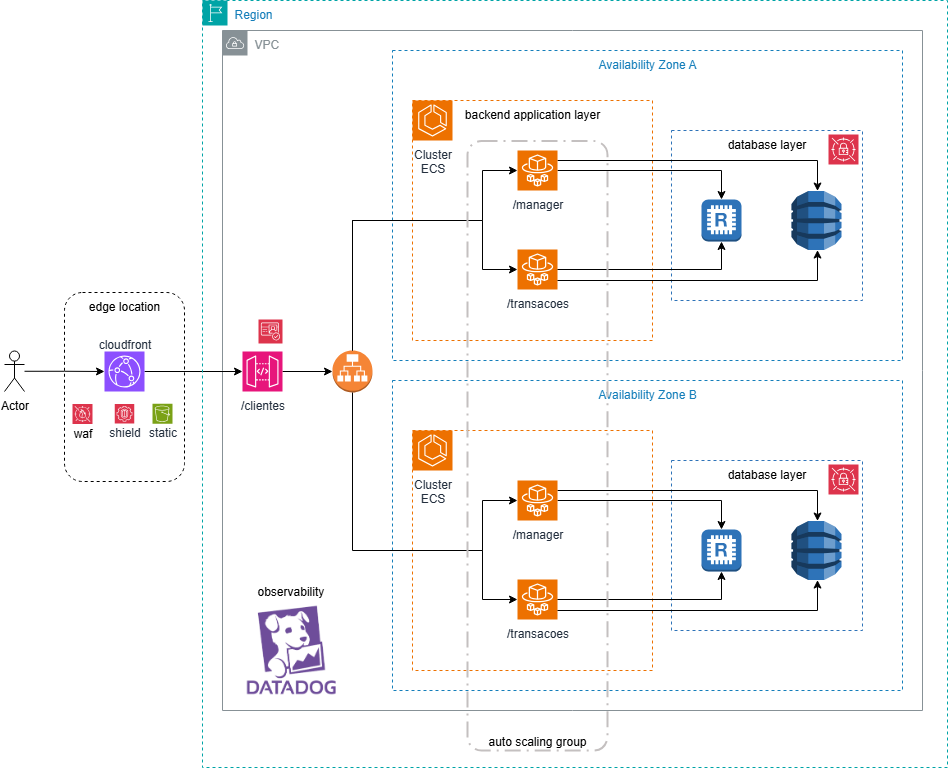

The diagram above was exported from draw.io. Its source (the exported page's mxGraphModel, read from the mxfile embedded in the PNG):
<mxGraphModel dx="1158" dy="586" grid="1" gridSize="10" guides="1" tooltips="1" connect="1" arrows="1" fold="1" page="1" pageScale="1" pageWidth="1169" pageHeight="827" math="0" shadow="0">
  <root>
    <mxCell id="0" />
    <mxCell id="1" parent="0" />
    <mxCell id="W-n6m_hm_fjVDvDdZ4MW-12" value="Availability Zone B" style="fillColor=none;strokeColor=#147EBA;dashed=1;verticalAlign=top;fontStyle=0;fontColor=#147EBA;whiteSpace=wrap;html=1;" vertex="1" parent="1">
      <mxGeometry x="530" y="400" width="510" height="310" as="geometry" />
    </mxCell>
    <mxCell id="W-n6m_hm_fjVDvDdZ4MW-11" value="VPC" style="sketch=0;outlineConnect=0;gradientColor=none;html=1;whiteSpace=wrap;fontSize=12;fontStyle=0;shape=mxgraph.aws4.group;grIcon=mxgraph.aws4.group_vpc;strokeColor=#879196;fillColor=none;verticalAlign=top;align=left;spacingLeft=30;fontColor=#879196;dashed=0;" vertex="1" parent="1">
      <mxGeometry x="360" y="50" width="700" height="680" as="geometry" />
    </mxCell>
    <mxCell id="W-n6m_hm_fjVDvDdZ4MW-1" value="Availability Zone A" style="fillColor=none;strokeColor=#147EBA;dashed=1;verticalAlign=top;fontStyle=0;fontColor=#147EBA;whiteSpace=wrap;html=1;" vertex="1" parent="1">
      <mxGeometry x="530" y="70" width="510" height="310" as="geometry" />
    </mxCell>
    <mxCell id="nCxtXe_t66TVR0SxT7wi-22" value="database layer" style="rounded=0;whiteSpace=wrap;html=1;strokeColor=light-dark(#2e73b8, #ededed);dashed=1;verticalAlign=top;" vertex="1" parent="1">
      <mxGeometry x="809" y="150" width="191" height="170" as="geometry" />
    </mxCell>
    <mxCell id="nCxtXe_t66TVR0SxT7wi-10" value="backend&amp;nbsp;&lt;span style=&quot;background-color: transparent; color: light-dark(rgb(0, 0, 0), rgb(255, 255, 255));&quot;&gt;application layer&lt;/span&gt;" style="rounded=0;whiteSpace=wrap;html=1;dashed=1;strokeWidth=1;strokeColor=light-dark(#ed7100, #ededed);verticalAlign=top;" vertex="1" parent="1">
      <mxGeometry x="550" y="120" width="240" height="240" as="geometry" />
    </mxCell>
    <mxCell id="fOQSjj362A8ZKZaXxjTY-2" value="edge location" style="rounded=1;whiteSpace=wrap;html=1;dashed=1;strokeWidth=1;fillColor=none;verticalAlign=top;" vertex="1" parent="1">
      <mxGeometry x="202" y="312" width="120" height="189" as="geometry" />
    </mxCell>
    <mxCell id="nCxtXe_t66TVR0SxT7wi-28" style="edgeStyle=orthogonalEdgeStyle;rounded=0;orthogonalLoop=1;jettySize=auto;html=1;" edge="1" parent="1" source="fOQSjj362A8ZKZaXxjTY-1" target="nCxtXe_t66TVR0SxT7wi-1">
      <mxGeometry relative="1" as="geometry" />
    </mxCell>
    <mxCell id="fOQSjj362A8ZKZaXxjTY-1" value="&lt;font&gt;cloudfront&lt;/font&gt;" style="sketch=0;points=[[0,0,0],[0.25,0,0],[0.5,0,0],[0.75,0,0],[1,0,0],[0,1,0],[0.25,1,0],[0.5,1,0],[0.75,1,0],[1,1,0],[0,0.25,0],[0,0.5,0],[0,0.75,0],[1,0.25,0],[1,0.5,0],[1,0.75,0]];outlineConnect=0;fontColor=#232F3E;fillColor=#8C4FFF;strokeColor=#ffffff;dashed=0;verticalLabelPosition=top;verticalAlign=bottom;align=center;html=1;fontSize=12;fontStyle=0;aspect=fixed;shape=mxgraph.aws4.resourceIcon;resIcon=mxgraph.aws4.cloudfront;labelPosition=center;spacing=0;" vertex="1" parent="1">
      <mxGeometry x="242" y="371" width="40" height="40" as="geometry" />
    </mxCell>
    <mxCell id="fOQSjj362A8ZKZaXxjTY-3" value="&lt;font style=&quot;line-height: 0%; font-size: 12px;&quot;&gt;waf&lt;/font&gt;" style="sketch=0;points=[[0,0,0],[0.25,0,0],[0.5,0,0],[0.75,0,0],[1,0,0],[0,1,0],[0.25,1,0],[0.5,1,0],[0.75,1,0],[1,1,0],[0,0.25,0],[0,0.5,0],[0,0.75,0],[1,0.25,0],[1,0.5,0],[1,0.75,0]];outlineConnect=0;fontColor=default;fillColor=#DD344C;strokeColor=#ffffff;dashed=0;verticalLabelPosition=bottom;verticalAlign=top;align=center;html=1;fontSize=5;fontStyle=0;aspect=fixed;shape=mxgraph.aws4.resourceIcon;resIcon=mxgraph.aws4.waf;labelPosition=center;spacing=3;" vertex="1" parent="1">
      <mxGeometry x="210" y="423.5" width="20" height="20" as="geometry" />
    </mxCell>
    <mxCell id="fOQSjj362A8ZKZaXxjTY-4" value="shield" style="sketch=0;points=[[0,0,0],[0.25,0,0],[0.5,0,0],[0.75,0,0],[1,0,0],[0,1,0],[0.25,1,0],[0.5,1,0],[0.75,1,0],[1,1,0],[0,0.25,0],[0,0.5,0],[0,0.75,0],[1,0.25,0],[1,0.5,0],[1,0.75,0]];outlineConnect=0;fontColor=#232F3E;fillColor=#DD344C;strokeColor=#ffffff;dashed=0;verticalLabelPosition=bottom;verticalAlign=top;align=center;html=1;fontSize=12;fontStyle=0;aspect=fixed;shape=mxgraph.aws4.resourceIcon;resIcon=mxgraph.aws4.guardduty;spacing=-3;" vertex="1" parent="1">
      <mxGeometry x="252.25" y="423.5" width="19.5" height="19.5" as="geometry" />
    </mxCell>
    <mxCell id="nCxtXe_t66TVR0SxT7wi-29" style="edgeStyle=orthogonalEdgeStyle;rounded=0;orthogonalLoop=1;jettySize=auto;html=1;" edge="1" parent="1" source="nCxtXe_t66TVR0SxT7wi-1" target="nCxtXe_t66TVR0SxT7wi-3">
      <mxGeometry relative="1" as="geometry" />
    </mxCell>
    <mxCell id="nCxtXe_t66TVR0SxT7wi-1" value="/clientes" style="sketch=0;points=[[0,0,0],[0.25,0,0],[0.5,0,0],[0.75,0,0],[1,0,0],[0,1,0],[0.25,1,0],[0.5,1,0],[0.75,1,0],[1,1,0],[0,0.25,0],[0,0.5,0],[0,0.75,0],[1,0.25,0],[1,0.5,0],[1,0.75,0]];outlineConnect=0;fontColor=#232F3E;fillColor=#E7157B;strokeColor=#ffffff;dashed=0;verticalLabelPosition=bottom;verticalAlign=top;align=center;html=1;fontSize=12;fontStyle=0;aspect=fixed;shape=mxgraph.aws4.resourceIcon;resIcon=mxgraph.aws4.api_gateway;" vertex="1" parent="1">
      <mxGeometry x="380" y="371" width="40" height="40" as="geometry" />
    </mxCell>
    <mxCell id="nCxtXe_t66TVR0SxT7wi-3" value="" style="outlineConnect=0;dashed=0;verticalLabelPosition=bottom;verticalAlign=top;align=center;html=1;shape=mxgraph.aws3.application_load_balancer;fillColor=#F58536;gradientColor=none;" vertex="1" parent="1">
      <mxGeometry x="470" y="370" width="40" height="42" as="geometry" />
    </mxCell>
    <mxCell id="nCxtXe_t66TVR0SxT7wi-9" value="Cluster&lt;br&gt;&lt;span style=&quot;background-color: transparent; color: light-dark(rgb(35, 47, 62), rgb(189, 199, 212));&quot;&gt;ECS&lt;/span&gt;" style="sketch=0;points=[[0,0,0],[0.25,0,0],[0.5,0,0],[0.75,0,0],[1,0,0],[0,1,0],[0.25,1,0],[0.5,1,0],[0.75,1,0],[1,1,0],[0,0.25,0],[0,0.5,0],[0,0.75,0],[1,0.25,0],[1,0.5,0],[1,0.75,0]];outlineConnect=0;fontColor=#232F3E;fillColor=#ED7100;strokeColor=#ffffff;dashed=0;verticalLabelPosition=bottom;verticalAlign=top;align=center;html=1;fontSize=12;fontStyle=0;aspect=fixed;shape=mxgraph.aws4.resourceIcon;resIcon=mxgraph.aws4.ecs;" vertex="1" parent="1">
      <mxGeometry x="550" y="120" width="40" height="40" as="geometry" />
    </mxCell>
    <mxCell id="nCxtXe_t66TVR0SxT7wi-23" style="edgeStyle=orthogonalEdgeStyle;rounded=0;orthogonalLoop=1;jettySize=auto;html=1;" edge="1" parent="1" source="nCxtXe_t66TVR0SxT7wi-11" target="nCxtXe_t66TVR0SxT7wi-19">
      <mxGeometry relative="1" as="geometry" />
    </mxCell>
    <mxCell id="nCxtXe_t66TVR0SxT7wi-24" style="edgeStyle=orthogonalEdgeStyle;rounded=0;orthogonalLoop=1;jettySize=auto;html=1;" edge="1" parent="1" source="nCxtXe_t66TVR0SxT7wi-11" target="nCxtXe_t66TVR0SxT7wi-18">
      <mxGeometry relative="1" as="geometry">
        <Array as="points">
          <mxPoint x="955" y="180" />
        </Array>
      </mxGeometry>
    </mxCell>
    <mxCell id="nCxtXe_t66TVR0SxT7wi-11" value="/manager" style="sketch=0;points=[[0,0,0],[0.25,0,0],[0.5,0,0],[0.75,0,0],[1,0,0],[0,1,0],[0.25,1,0],[0.5,1,0],[0.75,1,0],[1,1,0],[0,0.25,0],[0,0.5,0],[0,0.75,0],[1,0.25,0],[1,0.5,0],[1,0.75,0]];outlineConnect=0;fontColor=#232F3E;fillColor=#ED7100;strokeColor=#ffffff;dashed=0;verticalLabelPosition=bottom;verticalAlign=top;align=center;html=1;fontSize=12;fontStyle=0;aspect=fixed;shape=mxgraph.aws4.resourceIcon;resIcon=mxgraph.aws4.fargate;labelPosition=center;" vertex="1" parent="1">
      <mxGeometry x="655" y="170" width="40" height="40" as="geometry" />
    </mxCell>
    <mxCell id="nCxtXe_t66TVR0SxT7wi-13" value="/transacoes" style="sketch=0;points=[[0,0,0],[0.25,0,0],[0.5,0,0],[0.75,0,0],[1,0,0],[0,1,0],[0.25,1,0],[0.5,1,0],[0.75,1,0],[1,1,0],[0,0.25,0],[0,0.5,0],[0,0.75,0],[1,0.25,0],[1,0.5,0],[1,0.75,0]];outlineConnect=0;fontColor=#232F3E;fillColor=#ED7100;strokeColor=#ffffff;dashed=0;verticalLabelPosition=bottom;verticalAlign=top;align=center;html=1;fontSize=12;fontStyle=0;aspect=fixed;shape=mxgraph.aws4.resourceIcon;resIcon=mxgraph.aws4.fargate;" vertex="1" parent="1">
      <mxGeometry x="655" y="269" width="40" height="40" as="geometry" />
    </mxCell>
    <mxCell id="nCxtXe_t66TVR0SxT7wi-15" style="edgeStyle=orthogonalEdgeStyle;rounded=0;orthogonalLoop=1;jettySize=auto;html=1;entryX=0;entryY=0.5;entryDx=0;entryDy=0;entryPerimeter=0;" edge="1" parent="1" source="nCxtXe_t66TVR0SxT7wi-3" target="nCxtXe_t66TVR0SxT7wi-11">
      <mxGeometry relative="1" as="geometry">
        <Array as="points">
          <mxPoint x="620" y="240" />
          <mxPoint x="620" y="190" />
        </Array>
      </mxGeometry>
    </mxCell>
    <mxCell id="nCxtXe_t66TVR0SxT7wi-16" style="edgeStyle=orthogonalEdgeStyle;rounded=0;orthogonalLoop=1;jettySize=auto;html=1;entryX=0;entryY=0.5;entryDx=0;entryDy=0;entryPerimeter=0;" edge="1" parent="1" source="nCxtXe_t66TVR0SxT7wi-3" target="nCxtXe_t66TVR0SxT7wi-13">
      <mxGeometry relative="1" as="geometry">
        <Array as="points">
          <mxPoint x="620" y="240" />
          <mxPoint x="620" y="289" />
        </Array>
      </mxGeometry>
    </mxCell>
    <mxCell id="nCxtXe_t66TVR0SxT7wi-18" value="" style="outlineConnect=0;dashed=1;verticalLabelPosition=bottom;verticalAlign=top;align=center;html=1;shape=mxgraph.aws3.dynamo_db;fillColor=#2E73B8;gradientColor=none;strokeColor=light-dark(#2e73b8, #ededed);" vertex="1" parent="1">
      <mxGeometry x="929" y="210.5" width="50" height="59" as="geometry" />
    </mxCell>
    <mxCell id="nCxtXe_t66TVR0SxT7wi-19" value="" style="outlineConnect=0;dashed=0;verticalLabelPosition=bottom;verticalAlign=top;align=center;html=1;shape=mxgraph.aws3.redis;fillColor=#2E73B8;gradientColor=none;" vertex="1" parent="1">
      <mxGeometry x="839" y="219" width="40" height="42" as="geometry" />
    </mxCell>
    <mxCell id="nCxtXe_t66TVR0SxT7wi-25" style="edgeStyle=orthogonalEdgeStyle;rounded=0;orthogonalLoop=1;jettySize=auto;html=1;entryX=0.5;entryY=1;entryDx=0;entryDy=0;entryPerimeter=0;" edge="1" parent="1" source="nCxtXe_t66TVR0SxT7wi-13" target="nCxtXe_t66TVR0SxT7wi-19">
      <mxGeometry relative="1" as="geometry" />
    </mxCell>
    <mxCell id="nCxtXe_t66TVR0SxT7wi-27" style="edgeStyle=orthogonalEdgeStyle;rounded=0;orthogonalLoop=1;jettySize=auto;html=1;entryX=0.5;entryY=1;entryDx=0;entryDy=0;entryPerimeter=0;" edge="1" parent="1" source="nCxtXe_t66TVR0SxT7wi-13" target="nCxtXe_t66TVR0SxT7wi-18">
      <mxGeometry relative="1" as="geometry">
        <Array as="points">
          <mxPoint x="955" y="300" />
        </Array>
      </mxGeometry>
    </mxCell>
    <mxCell id="W-n6m_hm_fjVDvDdZ4MW-8" value="Actor" style="shape=umlActor;verticalLabelPosition=bottom;verticalAlign=top;html=1;outlineConnect=0;" vertex="1" parent="1">
      <mxGeometry x="142" y="370.5" width="20" height="40.5" as="geometry" />
    </mxCell>
    <mxCell id="W-n6m_hm_fjVDvDdZ4MW-9" style="edgeStyle=orthogonalEdgeStyle;rounded=0;orthogonalLoop=1;jettySize=auto;html=1;entryX=0;entryY=0.5;entryDx=0;entryDy=0;entryPerimeter=0;" edge="1" parent="1" source="W-n6m_hm_fjVDvDdZ4MW-8" target="fOQSjj362A8ZKZaXxjTY-1">
      <mxGeometry relative="1" as="geometry" />
    </mxCell>
    <mxCell id="W-n6m_hm_fjVDvDdZ4MW-13" value="database layer" style="rounded=0;whiteSpace=wrap;html=1;strokeColor=light-dark(#2e73b8, #ededed);dashed=1;verticalAlign=top;" vertex="1" parent="1">
      <mxGeometry x="809" y="480" width="191" height="170" as="geometry" />
    </mxCell>
    <mxCell id="W-n6m_hm_fjVDvDdZ4MW-14" value="" style="rounded=0;whiteSpace=wrap;html=1;dashed=1;strokeWidth=1;strokeColor=light-dark(#ed7100, #ededed);verticalAlign=top;" vertex="1" parent="1">
      <mxGeometry x="550" y="450" width="240" height="240" as="geometry" />
    </mxCell>
    <mxCell id="W-n6m_hm_fjVDvDdZ4MW-15" value="Cluster&lt;br&gt;&lt;span style=&quot;background-color: transparent; color: light-dark(rgb(35, 47, 62), rgb(189, 199, 212));&quot;&gt;ECS&lt;/span&gt;" style="sketch=0;points=[[0,0,0],[0.25,0,0],[0.5,0,0],[0.75,0,0],[1,0,0],[0,1,0],[0.25,1,0],[0.5,1,0],[0.75,1,0],[1,1,0],[0,0.25,0],[0,0.5,0],[0,0.75,0],[1,0.25,0],[1,0.5,0],[1,0.75,0]];outlineConnect=0;fontColor=#232F3E;fillColor=#ED7100;strokeColor=#ffffff;dashed=0;verticalLabelPosition=bottom;verticalAlign=top;align=center;html=1;fontSize=12;fontStyle=0;aspect=fixed;shape=mxgraph.aws4.resourceIcon;resIcon=mxgraph.aws4.ecs;" vertex="1" parent="1">
      <mxGeometry x="550" y="450" width="40" height="40" as="geometry" />
    </mxCell>
    <mxCell id="W-n6m_hm_fjVDvDdZ4MW-16" style="edgeStyle=orthogonalEdgeStyle;rounded=0;orthogonalLoop=1;jettySize=auto;html=1;" edge="1" parent="1" source="W-n6m_hm_fjVDvDdZ4MW-18" target="W-n6m_hm_fjVDvDdZ4MW-23">
      <mxGeometry relative="1" as="geometry" />
    </mxCell>
    <mxCell id="W-n6m_hm_fjVDvDdZ4MW-17" style="edgeStyle=orthogonalEdgeStyle;rounded=0;orthogonalLoop=1;jettySize=auto;html=1;" edge="1" parent="1" source="W-n6m_hm_fjVDvDdZ4MW-18" target="W-n6m_hm_fjVDvDdZ4MW-22">
      <mxGeometry relative="1" as="geometry">
        <Array as="points">
          <mxPoint x="955" y="510" />
        </Array>
      </mxGeometry>
    </mxCell>
    <mxCell id="W-n6m_hm_fjVDvDdZ4MW-18" value="/manager" style="sketch=0;points=[[0,0,0],[0.25,0,0],[0.5,0,0],[0.75,0,0],[1,0,0],[0,1,0],[0.25,1,0],[0.5,1,0],[0.75,1,0],[1,1,0],[0,0.25,0],[0,0.5,0],[0,0.75,0],[1,0.25,0],[1,0.5,0],[1,0.75,0]];outlineConnect=0;fontColor=#232F3E;fillColor=#ED7100;strokeColor=#ffffff;dashed=0;verticalLabelPosition=bottom;verticalAlign=top;align=center;html=1;fontSize=12;fontStyle=0;aspect=fixed;shape=mxgraph.aws4.resourceIcon;resIcon=mxgraph.aws4.fargate;labelPosition=center;" vertex="1" parent="1">
      <mxGeometry x="655" y="500" width="40" height="40" as="geometry" />
    </mxCell>
    <mxCell id="W-n6m_hm_fjVDvDdZ4MW-19" value="/transacoes" style="sketch=0;points=[[0,0,0],[0.25,0,0],[0.5,0,0],[0.75,0,0],[1,0,0],[0,1,0],[0.25,1,0],[0.5,1,0],[0.75,1,0],[1,1,0],[0,0.25,0],[0,0.5,0],[0,0.75,0],[1,0.25,0],[1,0.5,0],[1,0.75,0]];outlineConnect=0;fontColor=#232F3E;fillColor=#ED7100;strokeColor=#ffffff;dashed=0;verticalLabelPosition=bottom;verticalAlign=top;align=center;html=1;fontSize=12;fontStyle=0;aspect=fixed;shape=mxgraph.aws4.resourceIcon;resIcon=mxgraph.aws4.fargate;" vertex="1" parent="1">
      <mxGeometry x="655" y="599" width="40" height="40" as="geometry" />
    </mxCell>
    <mxCell id="W-n6m_hm_fjVDvDdZ4MW-20" style="edgeStyle=orthogonalEdgeStyle;rounded=0;orthogonalLoop=1;jettySize=auto;html=1;entryX=0;entryY=0.5;entryDx=0;entryDy=0;entryPerimeter=0;" edge="1" parent="1" target="W-n6m_hm_fjVDvDdZ4MW-18">
      <mxGeometry relative="1" as="geometry">
        <mxPoint x="510" y="570" as="sourcePoint" />
        <Array as="points">
          <mxPoint x="620" y="570" />
          <mxPoint x="620" y="520" />
        </Array>
      </mxGeometry>
    </mxCell>
    <mxCell id="W-n6m_hm_fjVDvDdZ4MW-22" value="" style="outlineConnect=0;dashed=1;verticalLabelPosition=bottom;verticalAlign=top;align=center;html=1;shape=mxgraph.aws3.dynamo_db;fillColor=#2E73B8;gradientColor=none;strokeColor=light-dark(#2e73b8, #ededed);" vertex="1" parent="1">
      <mxGeometry x="929" y="540.5" width="50" height="59" as="geometry" />
    </mxCell>
    <mxCell id="W-n6m_hm_fjVDvDdZ4MW-23" value="" style="outlineConnect=0;dashed=0;verticalLabelPosition=bottom;verticalAlign=top;align=center;html=1;shape=mxgraph.aws3.redis;fillColor=#2E73B8;gradientColor=none;" vertex="1" parent="1">
      <mxGeometry x="839" y="549" width="40" height="42" as="geometry" />
    </mxCell>
    <mxCell id="W-n6m_hm_fjVDvDdZ4MW-24" style="edgeStyle=orthogonalEdgeStyle;rounded=0;orthogonalLoop=1;jettySize=auto;html=1;entryX=0.5;entryY=1;entryDx=0;entryDy=0;entryPerimeter=0;" edge="1" parent="1" source="W-n6m_hm_fjVDvDdZ4MW-19" target="W-n6m_hm_fjVDvDdZ4MW-23">
      <mxGeometry relative="1" as="geometry" />
    </mxCell>
    <mxCell id="W-n6m_hm_fjVDvDdZ4MW-25" style="edgeStyle=orthogonalEdgeStyle;rounded=0;orthogonalLoop=1;jettySize=auto;html=1;entryX=0.5;entryY=1;entryDx=0;entryDy=0;entryPerimeter=0;" edge="1" parent="1" source="W-n6m_hm_fjVDvDdZ4MW-19" target="W-n6m_hm_fjVDvDdZ4MW-22">
      <mxGeometry relative="1" as="geometry">
        <Array as="points">
          <mxPoint x="955" y="630" />
        </Array>
      </mxGeometry>
    </mxCell>
    <mxCell id="W-n6m_hm_fjVDvDdZ4MW-27" style="edgeStyle=orthogonalEdgeStyle;rounded=0;orthogonalLoop=1;jettySize=auto;html=1;entryX=0;entryY=0.5;entryDx=0;entryDy=0;entryPerimeter=0;" edge="1" parent="1" source="nCxtXe_t66TVR0SxT7wi-3" target="W-n6m_hm_fjVDvDdZ4MW-19">
      <mxGeometry relative="1" as="geometry">
        <Array as="points">
          <mxPoint x="490" y="570" />
          <mxPoint x="620" y="570" />
          <mxPoint x="620" y="619" />
        </Array>
      </mxGeometry>
    </mxCell>
    <mxCell id="W-n6m_hm_fjVDvDdZ4MW-30" value="Region" style="points=[[0,0],[0.25,0],[0.5,0],[0.75,0],[1,0],[1,0.25],[1,0.5],[1,0.75],[1,1],[0.75,1],[0.5,1],[0.25,1],[0,1],[0,0.75],[0,0.5],[0,0.25]];outlineConnect=0;gradientColor=none;html=1;whiteSpace=wrap;fontSize=12;fontStyle=0;container=1;pointerEvents=0;collapsible=0;recursiveResize=0;shape=mxgraph.aws4.group;grIcon=mxgraph.aws4.group_region;strokeColor=#00A4A6;fillColor=none;verticalAlign=top;align=left;spacingLeft=30;fontColor=#147EBA;dashed=1;" vertex="1" parent="1">
      <mxGeometry x="340" y="20" width="745" height="767" as="geometry" />
    </mxCell>
    <mxCell id="W-n6m_hm_fjVDvDdZ4MW-34" value="observability" style="shape=image;verticalLabelPosition=top;labelBackgroundColor=default;verticalAlign=bottom;aspect=fixed;imageAspect=0;image=data:image/png,(base64 omitted: 36888 chars);labelPosition=center;align=center;" vertex="1" parent="1">
      <mxGeometry x="380" y="620" width="96.77" height="98" as="geometry" />
    </mxCell>
    <mxCell id="W-n6m_hm_fjVDvDdZ4MW-29" value="auto scaling group" style="rounded=1;arcSize=10;dashed=1;fillColor=none;gradientColor=none;dashPattern=8 3 1 3;strokeWidth=2;verticalAlign=bottom;strokeColor=light-dark(#c4c0c0, #ededed);" vertex="1" parent="1">
      <mxGeometry x="605" y="160.5" width="140" height="609.5" as="geometry" />
    </mxCell>
    <mxCell id="tV-WTfrAuWifnAmGqeT0-1" value="static" style="sketch=0;points=[[0,0,0],[0.25,0,0],[0.5,0,0],[0.75,0,0],[1,0,0],[0,1,0],[0.25,1,0],[0.5,1,0],[0.75,1,0],[1,1,0],[0,0.25,0],[0,0.5,0],[0,0.75,0],[1,0.25,0],[1,0.5,0],[1,0.75,0]];outlineConnect=0;fontColor=#232F3E;fillColor=#7AA116;strokeColor=#ffffff;dashed=0;verticalLabelPosition=bottom;verticalAlign=top;align=center;html=1;fontSize=12;fontStyle=0;aspect=fixed;shape=mxgraph.aws4.resourceIcon;resIcon=mxgraph.aws4.s3;spacing=-3;" vertex="1" parent="1">
      <mxGeometry x="290" y="423.25" width="20" height="20" as="geometry" />
    </mxCell>
    <mxCell id="T32vm2KL3dB4TRLazI2R-1" value="" style="sketch=0;points=[[0,0,0],[0.25,0,0],[0.5,0,0],[0.75,0,0],[1,0,0],[0,1,0],[0.25,1,0],[0.5,1,0],[0.75,1,0],[1,1,0],[0,0.25,0],[0,0.5,0],[0,0.75,0],[1,0.25,0],[1,0.5,0],[1,0.75,0]];outlineConnect=0;fontColor=#232F3E;fillColor=#DD344C;strokeColor=#ffffff;dashed=0;verticalLabelPosition=bottom;verticalAlign=top;align=center;html=1;fontSize=12;fontStyle=0;aspect=fixed;shape=mxgraph.aws4.resourceIcon;resIcon=mxgraph.aws4.cognito;" vertex="1" parent="1">
      <mxGeometry x="396" y="339" width="24" height="24" as="geometry" />
    </mxCell>
    <mxCell id="Vi3ZkgFYC9MoHgmZMjdC-1" value="" style="sketch=0;points=[[0,0,0],[0.25,0,0],[0.5,0,0],[0.75,0,0],[1,0,0],[0,1,0],[0.25,1,0],[0.5,1,0],[0.75,1,0],[1,1,0],[0,0.25,0],[0,0.5,0],[0,0.75,0],[1,0.25,0],[1,0.5,0],[1,0.75,0]];outlineConnect=0;fontColor=#232F3E;fillColor=#DD344C;strokeColor=#ffffff;dashed=0;verticalLabelPosition=bottom;verticalAlign=top;align=center;html=1;fontSize=12;fontStyle=0;aspect=fixed;shape=mxgraph.aws4.resourceIcon;resIcon=mxgraph.aws4.secrets_manager;" vertex="1" parent="1">
      <mxGeometry x="966" y="484" width="30" height="30" as="geometry" />
    </mxCell>
    <mxCell id="Vi3ZkgFYC9MoHgmZMjdC-2" value="" style="sketch=0;points=[[0,0,0],[0.25,0,0],[0.5,0,0],[0.75,0,0],[1,0,0],[0,1,0],[0.25,1,0],[0.5,1,0],[0.75,1,0],[1,1,0],[0,0.25,0],[0,0.5,0],[0,0.75,0],[1,0.25,0],[1,0.5,0],[1,0.75,0]];outlineConnect=0;fontColor=#232F3E;fillColor=#DD344C;strokeColor=#ffffff;dashed=0;verticalLabelPosition=bottom;verticalAlign=top;align=center;html=1;fontSize=12;fontStyle=0;aspect=fixed;shape=mxgraph.aws4.resourceIcon;resIcon=mxgraph.aws4.secrets_manager;" vertex="1" parent="1">
      <mxGeometry x="966" y="154" width="30" height="30" as="geometry" />
    </mxCell>
  </root>
</mxGraphModel>